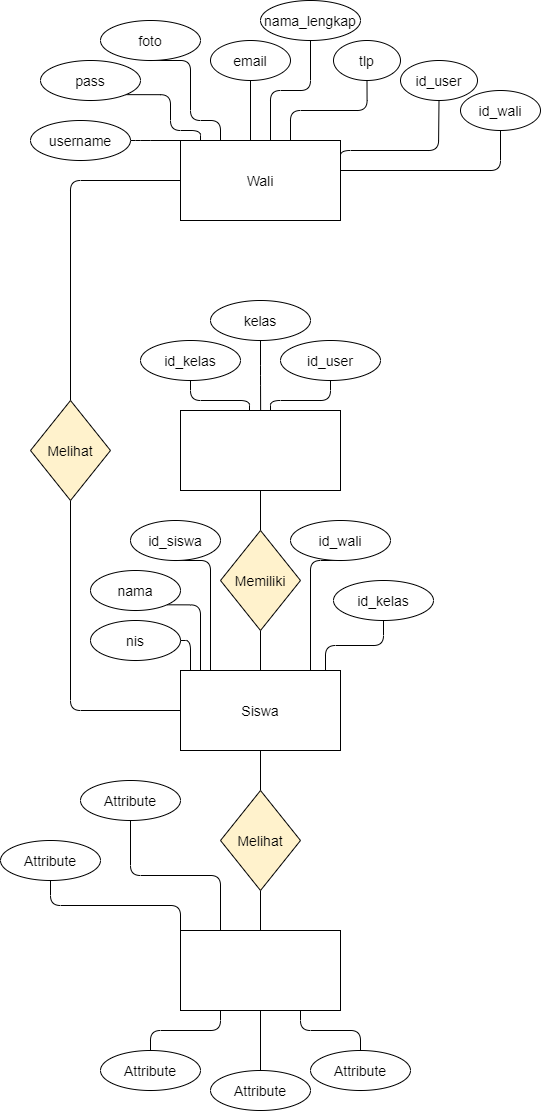

The diagram above was exported from draw.io. Its source (the exported page's mxGraphModel, read from the mxfile embedded in the PNG):
<mxGraphModel dx="920" dy="2543" grid="1" gridSize="10" guides="1" tooltips="1" connect="1" arrows="1" fold="1" page="1" pageScale="1" pageWidth="827" pageHeight="1169" math="0" shadow="0">
  <root>
    <mxCell id="0" />
    <mxCell id="1" parent="0" />
    <mxCell id="D2u0R2BCoN35UTyeBmIf-30" style="edgeStyle=orthogonalEdgeStyle;rounded=1;orthogonalLoop=1;jettySize=auto;html=1;exitX=1;exitY=0.25;exitDx=0;exitDy=0;fontSize=14;endArrow=none;endFill=0;" edge="1" parent="1" source="D2u0R2BCoN35UTyeBmIf-1" target="D2u0R2BCoN35UTyeBmIf-29">
      <mxGeometry relative="1" as="geometry">
        <Array as="points">
          <mxPoint x="370" y="-30" />
          <mxPoint x="468" y="-30" />
        </Array>
      </mxGeometry>
    </mxCell>
    <mxCell id="D2u0R2BCoN35UTyeBmIf-43" value="" style="edgeStyle=orthogonalEdgeStyle;rounded=1;orthogonalLoop=1;jettySize=auto;html=1;fontSize=14;endArrow=none;endFill=0;" edge="1" parent="1" source="D2u0R2BCoN35UTyeBmIf-1" target="D2u0R2BCoN35UTyeBmIf-42">
      <mxGeometry relative="1" as="geometry" />
    </mxCell>
    <mxCell id="D2u0R2BCoN35UTyeBmIf-1" value="&lt;font style=&quot;font-size: 14px&quot;&gt;Wali&lt;/font&gt;" style="rounded=0;whiteSpace=wrap;html=1;" vertex="1" parent="1">
      <mxGeometry x="210" y="-40" width="160" height="80" as="geometry" />
    </mxCell>
    <mxCell id="D2u0R2BCoN35UTyeBmIf-55" value="" style="edgeStyle=orthogonalEdgeStyle;rounded=1;orthogonalLoop=1;jettySize=auto;html=1;fontSize=14;endArrow=none;endFill=0;" edge="1" parent="1" source="D2u0R2BCoN35UTyeBmIf-2" target="D2u0R2BCoN35UTyeBmIf-54">
      <mxGeometry relative="1" as="geometry" />
    </mxCell>
    <mxCell id="D2u0R2BCoN35UTyeBmIf-2" value="" style="rounded=0;whiteSpace=wrap;html=1;" vertex="1" parent="1">
      <mxGeometry x="210" y="230" width="160" height="80" as="geometry" />
    </mxCell>
    <mxCell id="D2u0R2BCoN35UTyeBmIf-56" style="edgeStyle=orthogonalEdgeStyle;rounded=1;orthogonalLoop=1;jettySize=auto;html=1;entryX=0.5;entryY=1;entryDx=0;entryDy=0;fontSize=14;endArrow=none;endFill=0;" edge="1" parent="1" source="D2u0R2BCoN35UTyeBmIf-6" target="D2u0R2BCoN35UTyeBmIf-54">
      <mxGeometry relative="1" as="geometry" />
    </mxCell>
    <mxCell id="D2u0R2BCoN35UTyeBmIf-68" value="" style="edgeStyle=orthogonalEdgeStyle;rounded=1;orthogonalLoop=1;jettySize=auto;html=1;fontSize=14;endArrow=none;endFill=0;" edge="1" parent="1" source="D2u0R2BCoN35UTyeBmIf-6" target="D2u0R2BCoN35UTyeBmIf-67">
      <mxGeometry relative="1" as="geometry" />
    </mxCell>
    <mxCell id="D2u0R2BCoN35UTyeBmIf-6" value="&lt;font style=&quot;font-size: 14px&quot;&gt;Siswa&lt;/font&gt;" style="rounded=0;whiteSpace=wrap;html=1;" vertex="1" parent="1">
      <mxGeometry x="210" y="490" width="160" height="80" as="geometry" />
    </mxCell>
    <mxCell id="D2u0R2BCoN35UTyeBmIf-77" style="edgeStyle=orthogonalEdgeStyle;rounded=1;orthogonalLoop=1;jettySize=auto;html=1;exitX=0.25;exitY=1;exitDx=0;exitDy=0;entryX=0.5;entryY=0;entryDx=0;entryDy=0;fontSize=14;endArrow=none;endFill=0;" edge="1" parent="1" source="D2u0R2BCoN35UTyeBmIf-7" target="D2u0R2BCoN35UTyeBmIf-72">
      <mxGeometry relative="1" as="geometry" />
    </mxCell>
    <mxCell id="D2u0R2BCoN35UTyeBmIf-7" value="" style="rounded=0;whiteSpace=wrap;html=1;" vertex="1" parent="1">
      <mxGeometry x="210" y="750" width="160" height="80" as="geometry" />
    </mxCell>
    <mxCell id="D2u0R2BCoN35UTyeBmIf-18" style="edgeStyle=orthogonalEdgeStyle;rounded=1;orthogonalLoop=1;jettySize=auto;html=1;exitX=0.5;exitY=1;exitDx=0;exitDy=0;fontSize=14;endArrow=none;endFill=0;" edge="1" parent="1" source="D2u0R2BCoN35UTyeBmIf-16">
      <mxGeometry relative="1" as="geometry">
        <mxPoint x="280" y="-40" as="targetPoint" />
        <Array as="points">
          <mxPoint x="280" y="-40" />
        </Array>
      </mxGeometry>
    </mxCell>
    <mxCell id="D2u0R2BCoN35UTyeBmIf-16" value="&lt;font style=&quot;font-size: 14px&quot;&gt;email&lt;/font&gt;" style="ellipse;whiteSpace=wrap;html=1;align=center;" vertex="1" parent="1">
      <mxGeometry x="240" y="-140" width="80" height="40" as="geometry" />
    </mxCell>
    <mxCell id="D2u0R2BCoN35UTyeBmIf-25" style="edgeStyle=orthogonalEdgeStyle;rounded=1;orthogonalLoop=1;jettySize=auto;html=1;exitX=0.5;exitY=1;exitDx=0;exitDy=0;fontSize=14;endArrow=none;endFill=0;" edge="1" parent="1" source="D2u0R2BCoN35UTyeBmIf-19">
      <mxGeometry relative="1" as="geometry">
        <mxPoint x="300" y="-40" as="targetPoint" />
        <Array as="points">
          <mxPoint x="340" y="-90" />
          <mxPoint x="300" y="-90" />
          <mxPoint x="300" y="-40" />
        </Array>
      </mxGeometry>
    </mxCell>
    <mxCell id="D2u0R2BCoN35UTyeBmIf-19" value="nama_lengkap" style="ellipse;whiteSpace=wrap;html=1;align=center;fontSize=14;" vertex="1" parent="1">
      <mxGeometry x="290" y="-180" width="100" height="40" as="geometry" />
    </mxCell>
    <mxCell id="D2u0R2BCoN35UTyeBmIf-27" style="edgeStyle=orthogonalEdgeStyle;rounded=1;orthogonalLoop=1;jettySize=auto;html=1;fontSize=14;endArrow=none;endFill=0;" edge="1" parent="1" source="D2u0R2BCoN35UTyeBmIf-26">
      <mxGeometry relative="1" as="geometry">
        <mxPoint x="320" y="-40" as="targetPoint" />
        <Array as="points">
          <mxPoint x="396" y="-70" />
          <mxPoint x="320" y="-70" />
          <mxPoint x="320" y="-40" />
        </Array>
      </mxGeometry>
    </mxCell>
    <mxCell id="D2u0R2BCoN35UTyeBmIf-26" value="tlp" style="ellipse;whiteSpace=wrap;html=1;align=center;fontSize=14;" vertex="1" parent="1">
      <mxGeometry x="363" y="-140" width="67" height="40" as="geometry" />
    </mxCell>
    <mxCell id="D2u0R2BCoN35UTyeBmIf-29" value="id_user" style="ellipse;whiteSpace=wrap;html=1;align=center;fontSize=14;" vertex="1" parent="1">
      <mxGeometry x="430" y="-120" width="77" height="40" as="geometry" />
    </mxCell>
    <mxCell id="D2u0R2BCoN35UTyeBmIf-33" style="edgeStyle=orthogonalEdgeStyle;rounded=1;orthogonalLoop=1;jettySize=auto;html=1;exitX=0.5;exitY=1;exitDx=0;exitDy=0;fontSize=14;endArrow=none;endFill=0;" edge="1" parent="1" source="D2u0R2BCoN35UTyeBmIf-31">
      <mxGeometry relative="1" as="geometry">
        <mxPoint x="370" y="-10" as="targetPoint" />
        <Array as="points">
          <mxPoint x="530" y="-10" />
          <mxPoint x="370" y="-10" />
        </Array>
      </mxGeometry>
    </mxCell>
    <mxCell id="D2u0R2BCoN35UTyeBmIf-31" value="id_wali" style="ellipse;whiteSpace=wrap;html=1;align=center;fontSize=14;" vertex="1" parent="1">
      <mxGeometry x="490" y="-90" width="80" height="40" as="geometry" />
    </mxCell>
    <mxCell id="D2u0R2BCoN35UTyeBmIf-38" style="edgeStyle=orthogonalEdgeStyle;rounded=1;orthogonalLoop=1;jettySize=auto;html=1;exitX=0.5;exitY=1;exitDx=0;exitDy=0;entryX=0.25;entryY=0;entryDx=0;entryDy=0;fontSize=14;endArrow=none;endFill=0;" edge="1" parent="1" source="D2u0R2BCoN35UTyeBmIf-34" target="D2u0R2BCoN35UTyeBmIf-1">
      <mxGeometry relative="1" as="geometry">
        <Array as="points">
          <mxPoint x="220" y="-120" />
          <mxPoint x="220" y="-60" />
          <mxPoint x="250" y="-60" />
        </Array>
      </mxGeometry>
    </mxCell>
    <mxCell id="D2u0R2BCoN35UTyeBmIf-34" value="foto" style="ellipse;whiteSpace=wrap;html=1;align=center;fontSize=14;" vertex="1" parent="1">
      <mxGeometry x="130" y="-160" width="100" height="40" as="geometry" />
    </mxCell>
    <mxCell id="D2u0R2BCoN35UTyeBmIf-40" style="edgeStyle=orthogonalEdgeStyle;rounded=1;orthogonalLoop=1;jettySize=auto;html=1;exitX=1;exitY=1;exitDx=0;exitDy=0;fontSize=14;endArrow=none;endFill=0;" edge="1" parent="1" source="D2u0R2BCoN35UTyeBmIf-35">
      <mxGeometry relative="1" as="geometry">
        <mxPoint x="230" y="-40" as="targetPoint" />
        <Array as="points">
          <mxPoint x="200" y="-86" />
          <mxPoint x="200" y="-50" />
          <mxPoint x="230" y="-50" />
        </Array>
      </mxGeometry>
    </mxCell>
    <mxCell id="D2u0R2BCoN35UTyeBmIf-35" value="pass" style="ellipse;whiteSpace=wrap;html=1;align=center;fontSize=14;" vertex="1" parent="1">
      <mxGeometry x="70" y="-120" width="100" height="40" as="geometry" />
    </mxCell>
    <mxCell id="D2u0R2BCoN35UTyeBmIf-39" style="edgeStyle=orthogonalEdgeStyle;rounded=1;orthogonalLoop=1;jettySize=auto;html=1;exitX=1;exitY=0.5;exitDx=0;exitDy=0;fontSize=14;endArrow=none;endFill=0;" edge="1" parent="1" source="D2u0R2BCoN35UTyeBmIf-36">
      <mxGeometry relative="1" as="geometry">
        <mxPoint x="210" y="-40" as="targetPoint" />
        <Array as="points">
          <mxPoint x="170" y="-40" />
          <mxPoint x="170" y="-40" />
        </Array>
      </mxGeometry>
    </mxCell>
    <mxCell id="D2u0R2BCoN35UTyeBmIf-36" value="username" style="ellipse;whiteSpace=wrap;html=1;align=center;fontSize=14;" vertex="1" parent="1">
      <mxGeometry x="60" y="-60" width="100" height="40" as="geometry" />
    </mxCell>
    <mxCell id="D2u0R2BCoN35UTyeBmIf-44" style="edgeStyle=orthogonalEdgeStyle;rounded=1;orthogonalLoop=1;jettySize=auto;html=1;exitX=0.5;exitY=1;exitDx=0;exitDy=0;entryX=0;entryY=0.5;entryDx=0;entryDy=0;fontSize=14;endArrow=none;endFill=0;" edge="1" parent="1" source="D2u0R2BCoN35UTyeBmIf-42" target="D2u0R2BCoN35UTyeBmIf-6">
      <mxGeometry relative="1" as="geometry" />
    </mxCell>
    <mxCell id="D2u0R2BCoN35UTyeBmIf-42" value="&lt;font style=&quot;font-size: 14px&quot;&gt;Melihat&lt;/font&gt;" style="rhombus;whiteSpace=wrap;html=1;rounded=0;fillColor=#FFF2CC;" vertex="1" parent="1">
      <mxGeometry x="60" y="220" width="80" height="100" as="geometry" />
    </mxCell>
    <mxCell id="D2u0R2BCoN35UTyeBmIf-52" style="edgeStyle=orthogonalEdgeStyle;rounded=1;orthogonalLoop=1;jettySize=auto;html=1;exitX=0.5;exitY=1;exitDx=0;exitDy=0;fontSize=14;endArrow=none;endFill=0;" edge="1" parent="1" source="D2u0R2BCoN35UTyeBmIf-48">
      <mxGeometry relative="1" as="geometry">
        <mxPoint x="290.1428571428572" y="230" as="targetPoint" />
      </mxGeometry>
    </mxCell>
    <mxCell id="D2u0R2BCoN35UTyeBmIf-48" value="kelas" style="ellipse;whiteSpace=wrap;html=1;align=center;fontSize=14;fillColor=#FFFFFF;" vertex="1" parent="1">
      <mxGeometry x="240" y="120" width="100" height="40" as="geometry" />
    </mxCell>
    <mxCell id="D2u0R2BCoN35UTyeBmIf-53" style="edgeStyle=orthogonalEdgeStyle;rounded=1;orthogonalLoop=1;jettySize=auto;html=1;exitX=0.5;exitY=1;exitDx=0;exitDy=0;fontSize=14;endArrow=none;endFill=0;" edge="1" parent="1" source="D2u0R2BCoN35UTyeBmIf-49">
      <mxGeometry relative="1" as="geometry">
        <mxPoint x="300" y="230" as="targetPoint" />
        <Array as="points">
          <mxPoint x="360" y="220" />
          <mxPoint x="300" y="220" />
          <mxPoint x="300" y="230" />
        </Array>
      </mxGeometry>
    </mxCell>
    <mxCell id="D2u0R2BCoN35UTyeBmIf-49" value="id_user" style="ellipse;whiteSpace=wrap;html=1;align=center;fontSize=14;fillColor=#FFFFFF;" vertex="1" parent="1">
      <mxGeometry x="310" y="160" width="100" height="40" as="geometry" />
    </mxCell>
    <mxCell id="D2u0R2BCoN35UTyeBmIf-51" style="edgeStyle=orthogonalEdgeStyle;rounded=1;orthogonalLoop=1;jettySize=auto;html=1;exitX=0.5;exitY=1;exitDx=0;exitDy=0;fontSize=14;endArrow=none;endFill=0;" edge="1" parent="1" source="D2u0R2BCoN35UTyeBmIf-50">
      <mxGeometry relative="1" as="geometry">
        <mxPoint x="279" y="230" as="targetPoint" />
      </mxGeometry>
    </mxCell>
    <mxCell id="D2u0R2BCoN35UTyeBmIf-50" value="id_kelas" style="ellipse;whiteSpace=wrap;html=1;align=center;fontSize=14;fillColor=#FFFFFF;" vertex="1" parent="1">
      <mxGeometry x="170" y="160" width="100" height="40" as="geometry" />
    </mxCell>
    <mxCell id="D2u0R2BCoN35UTyeBmIf-54" value="&lt;font style=&quot;font-size: 14px&quot;&gt;Memiliki&lt;/font&gt;" style="rhombus;whiteSpace=wrap;html=1;rounded=0;fillColor=#FFF2CC;" vertex="1" parent="1">
      <mxGeometry x="250" y="350" width="80" height="100" as="geometry" />
    </mxCell>
    <mxCell id="D2u0R2BCoN35UTyeBmIf-60" style="edgeStyle=orthogonalEdgeStyle;rounded=1;orthogonalLoop=1;jettySize=auto;html=1;exitX=0.5;exitY=1;exitDx=0;exitDy=0;fontSize=14;endArrow=none;endFill=0;" edge="1" parent="1" source="D2u0R2BCoN35UTyeBmIf-57">
      <mxGeometry relative="1" as="geometry">
        <mxPoint x="240" y="490" as="targetPoint" />
        <Array as="points">
          <mxPoint x="240" y="380" />
          <mxPoint x="240" y="490" />
        </Array>
      </mxGeometry>
    </mxCell>
    <mxCell id="D2u0R2BCoN35UTyeBmIf-57" value="id_siswa" style="ellipse;whiteSpace=wrap;html=1;align=center;fontSize=14;" vertex="1" parent="1">
      <mxGeometry x="160" y="340" width="90" height="40" as="geometry" />
    </mxCell>
    <mxCell id="D2u0R2BCoN35UTyeBmIf-61" style="edgeStyle=orthogonalEdgeStyle;rounded=1;orthogonalLoop=1;jettySize=auto;html=1;exitX=1;exitY=1;exitDx=0;exitDy=0;fontSize=14;endArrow=none;endFill=0;" edge="1" parent="1" source="D2u0R2BCoN35UTyeBmIf-58">
      <mxGeometry relative="1" as="geometry">
        <mxPoint x="230" y="490" as="targetPoint" />
        <Array as="points">
          <mxPoint x="230" y="424" />
          <mxPoint x="230" y="490" />
        </Array>
      </mxGeometry>
    </mxCell>
    <mxCell id="D2u0R2BCoN35UTyeBmIf-58" value="nama" style="ellipse;whiteSpace=wrap;html=1;align=center;fontSize=14;" vertex="1" parent="1">
      <mxGeometry x="120" y="390" width="90" height="40" as="geometry" />
    </mxCell>
    <mxCell id="D2u0R2BCoN35UTyeBmIf-62" style="edgeStyle=orthogonalEdgeStyle;rounded=1;orthogonalLoop=1;jettySize=auto;html=1;exitX=1;exitY=0.5;exitDx=0;exitDy=0;fontSize=14;endArrow=none;endFill=0;" edge="1" parent="1" source="D2u0R2BCoN35UTyeBmIf-59">
      <mxGeometry relative="1" as="geometry">
        <mxPoint x="220" y="490" as="targetPoint" />
        <Array as="points">
          <mxPoint x="220" y="460" />
          <mxPoint x="220" y="490" />
        </Array>
      </mxGeometry>
    </mxCell>
    <mxCell id="D2u0R2BCoN35UTyeBmIf-59" value="nis" style="ellipse;whiteSpace=wrap;html=1;align=center;fontSize=14;" vertex="1" parent="1">
      <mxGeometry x="120" y="440" width="90" height="40" as="geometry" />
    </mxCell>
    <mxCell id="D2u0R2BCoN35UTyeBmIf-65" style="edgeStyle=orthogonalEdgeStyle;rounded=1;orthogonalLoop=1;jettySize=auto;html=1;exitX=0.5;exitY=1;exitDx=0;exitDy=0;fontSize=14;endArrow=none;endFill=0;" edge="1" parent="1" source="D2u0R2BCoN35UTyeBmIf-63">
      <mxGeometry relative="1" as="geometry">
        <mxPoint x="340" y="490" as="targetPoint" />
        <Array as="points">
          <mxPoint x="340" y="380" />
          <mxPoint x="340" y="490" />
        </Array>
      </mxGeometry>
    </mxCell>
    <mxCell id="D2u0R2BCoN35UTyeBmIf-63" value="id_wali" style="ellipse;whiteSpace=wrap;html=1;align=center;fontSize=14;fillColor=#FFFFFF;" vertex="1" parent="1">
      <mxGeometry x="320" y="340" width="100" height="40" as="geometry" />
    </mxCell>
    <mxCell id="D2u0R2BCoN35UTyeBmIf-66" style="edgeStyle=orthogonalEdgeStyle;rounded=1;orthogonalLoop=1;jettySize=auto;html=1;exitX=0.5;exitY=1;exitDx=0;exitDy=0;fontSize=14;endArrow=none;endFill=0;" edge="1" parent="1" source="D2u0R2BCoN35UTyeBmIf-64">
      <mxGeometry relative="1" as="geometry">
        <mxPoint x="355" y="490" as="targetPoint" />
      </mxGeometry>
    </mxCell>
    <mxCell id="D2u0R2BCoN35UTyeBmIf-64" value="id_kelas" style="ellipse;whiteSpace=wrap;html=1;align=center;fontSize=14;fillColor=#FFFFFF;" vertex="1" parent="1">
      <mxGeometry x="363" y="400" width="100" height="40" as="geometry" />
    </mxCell>
    <mxCell id="D2u0R2BCoN35UTyeBmIf-69" style="edgeStyle=orthogonalEdgeStyle;rounded=1;orthogonalLoop=1;jettySize=auto;html=1;exitX=0.5;exitY=1;exitDx=0;exitDy=0;entryX=0.5;entryY=0;entryDx=0;entryDy=0;fontSize=14;endArrow=none;endFill=0;" edge="1" parent="1" source="D2u0R2BCoN35UTyeBmIf-67" target="D2u0R2BCoN35UTyeBmIf-7">
      <mxGeometry relative="1" as="geometry" />
    </mxCell>
    <mxCell id="D2u0R2BCoN35UTyeBmIf-67" value="&lt;font style=&quot;font-size: 14px&quot;&gt;Melihat&lt;/font&gt;" style="rhombus;whiteSpace=wrap;html=1;rounded=0;fillColor=#FFF2CC;" vertex="1" parent="1">
      <mxGeometry x="250" y="610" width="80" height="100" as="geometry" />
    </mxCell>
    <mxCell id="D2u0R2BCoN35UTyeBmIf-78" style="edgeStyle=orthogonalEdgeStyle;rounded=1;orthogonalLoop=1;jettySize=auto;html=1;exitX=0.5;exitY=1;exitDx=0;exitDy=0;entryX=0.25;entryY=0;entryDx=0;entryDy=0;fontSize=14;endArrow=none;endFill=0;" edge="1" parent="1" source="D2u0R2BCoN35UTyeBmIf-70" target="D2u0R2BCoN35UTyeBmIf-7">
      <mxGeometry relative="1" as="geometry" />
    </mxCell>
    <mxCell id="D2u0R2BCoN35UTyeBmIf-70" value="Attribute" style="ellipse;whiteSpace=wrap;html=1;align=center;fontSize=14;fillColor=#FFFFFF;" vertex="1" parent="1">
      <mxGeometry x="110" y="600" width="100" height="40" as="geometry" />
    </mxCell>
    <mxCell id="D2u0R2BCoN35UTyeBmIf-79" style="edgeStyle=orthogonalEdgeStyle;rounded=1;orthogonalLoop=1;jettySize=auto;html=1;exitX=0.5;exitY=1;exitDx=0;exitDy=0;entryX=0;entryY=0;entryDx=0;entryDy=0;fontSize=14;endArrow=none;endFill=0;" edge="1" parent="1" source="D2u0R2BCoN35UTyeBmIf-71" target="D2u0R2BCoN35UTyeBmIf-7">
      <mxGeometry relative="1" as="geometry" />
    </mxCell>
    <mxCell id="D2u0R2BCoN35UTyeBmIf-71" value="Attribute" style="ellipse;whiteSpace=wrap;html=1;align=center;fontSize=14;fillColor=#FFFFFF;" vertex="1" parent="1">
      <mxGeometry x="30" y="660" width="100" height="40" as="geometry" />
    </mxCell>
    <mxCell id="D2u0R2BCoN35UTyeBmIf-72" value="Attribute" style="ellipse;whiteSpace=wrap;html=1;align=center;fontSize=14;fillColor=#FFFFFF;" vertex="1" parent="1">
      <mxGeometry x="130" y="870" width="100" height="40" as="geometry" />
    </mxCell>
    <mxCell id="D2u0R2BCoN35UTyeBmIf-76" value="" style="edgeStyle=orthogonalEdgeStyle;rounded=1;orthogonalLoop=1;jettySize=auto;html=1;fontSize=14;endArrow=none;endFill=0;" edge="1" parent="1" source="D2u0R2BCoN35UTyeBmIf-73" target="D2u0R2BCoN35UTyeBmIf-7">
      <mxGeometry relative="1" as="geometry" />
    </mxCell>
    <mxCell id="D2u0R2BCoN35UTyeBmIf-73" value="Attribute" style="ellipse;whiteSpace=wrap;html=1;align=center;fontSize=14;fillColor=#FFFFFF;" vertex="1" parent="1">
      <mxGeometry x="240" y="890" width="100" height="40" as="geometry" />
    </mxCell>
    <mxCell id="D2u0R2BCoN35UTyeBmIf-75" style="edgeStyle=orthogonalEdgeStyle;rounded=1;orthogonalLoop=1;jettySize=auto;html=1;exitX=0.5;exitY=0;exitDx=0;exitDy=0;entryX=0.75;entryY=1;entryDx=0;entryDy=0;fontSize=14;endArrow=none;endFill=0;" edge="1" parent="1" source="D2u0R2BCoN35UTyeBmIf-74" target="D2u0R2BCoN35UTyeBmIf-7">
      <mxGeometry relative="1" as="geometry" />
    </mxCell>
    <mxCell id="D2u0R2BCoN35UTyeBmIf-74" value="Attribute" style="ellipse;whiteSpace=wrap;html=1;align=center;fontSize=14;fillColor=#FFFFFF;" vertex="1" parent="1">
      <mxGeometry x="340" y="870" width="100" height="40" as="geometry" />
    </mxCell>
  </root>
</mxGraphModel>